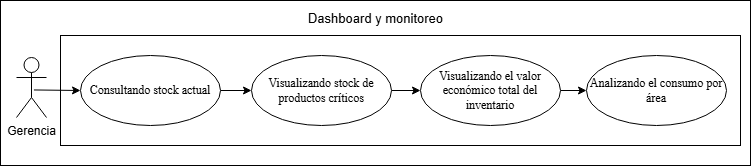

The diagram above was exported from draw.io. Its source (the exported page's mxGraphModel, read from the mxfile embedded in the PNG):
<mxGraphModel dx="1139" dy="671" grid="1" gridSize="10" guides="1" tooltips="1" connect="1" arrows="1" fold="1" page="1" pageScale="1" pageWidth="827" pageHeight="1169" math="0" shadow="0">
  <root>
    <mxCell id="0" />
    <mxCell id="1" parent="0" />
    <mxCell id="l4dW3OeBSzsSOoBTaWRz-96" parent="1" style="rounded=0;whiteSpace=wrap;html=1;" value="" vertex="1">
      <mxGeometry height="165" width="750" x="420" y="215" as="geometry" />
    </mxCell>
    <mxCell id="l4dW3OeBSzsSOoBTaWRz-97" parent="1" style="rounded=0;whiteSpace=wrap;html=1;" value="" vertex="1">
      <mxGeometry height="110" width="680" x="480" y="250" as="geometry" />
    </mxCell>
    <mxCell id="l4dW3OeBSzsSOoBTaWRz-114" edge="1" parent="1" source="l4dW3OeBSzsSOoBTaWRz-115" style="rounded=0;orthogonalLoop=1;jettySize=auto;html=1;entryX=0;entryY=0.5;entryDx=0;entryDy=0;exitX=0.581;exitY=0.541;exitDx=0;exitDy=0;exitPerimeter=0;" target="l4dW3OeBSzsSOoBTaWRz-85">
      <mxGeometry relative="1" as="geometry">
        <Array as="points" />
        <mxPoint x="225" y="739" as="sourcePoint" />
        <mxPoint x="329" y="744" as="targetPoint" />
      </mxGeometry>
    </mxCell>
    <mxCell id="l4dW3OeBSzsSOoBTaWRz-115" parent="1" style="shape=umlActor;verticalLabelPosition=bottom;verticalAlign=top;html=1;" value="Gerencia" vertex="1">
      <mxGeometry height="60" width="30" x="436" y="272" as="geometry" />
    </mxCell>
    <mxCell id="l4dW3OeBSzsSOoBTaWRz-84" edge="1" parent="1" source="l4dW3OeBSzsSOoBTaWRz-85" style="rounded=0;orthogonalLoop=1;jettySize=auto;html=1;exitX=1;exitY=0.5;exitDx=0;exitDy=0;entryX=0;entryY=0.5;entryDx=0;entryDy=0;" target="l4dW3OeBSzsSOoBTaWRz-91">
      <mxGeometry relative="1" as="geometry">
        <mxPoint x="711" y="306" as="targetPoint" />
      </mxGeometry>
    </mxCell>
    <mxCell id="l4dW3OeBSzsSOoBTaWRz-85" parent="1" style="ellipse;whiteSpace=wrap;html=1;" value="&lt;span style=&quot;font-family: &amp;quot;Times New Roman&amp;quot;, serif; white-space: pre-wrap; color: rgb(0, 0, 0);&quot;&gt;Consultando stock actual&lt;/span&gt;" vertex="1">
      <mxGeometry height="70" width="140" x="500" y="270" as="geometry" />
    </mxCell>
    <mxCell id="l4dW3OeBSzsSOoBTaWRz-86" parent="1" style="text;html=1;whiteSpace=wrap;align=center;verticalAlign=middle;rounded=0;" value="&lt;font style=&quot;font-size: 13px;&quot;&gt;Dashboard y monitoreo&lt;/font&gt;" vertex="1">
      <mxGeometry height="30" width="164.75" x="712.62" y="218" as="geometry" />
    </mxCell>
    <mxCell id="l4dW3OeBSzsSOoBTaWRz-94" edge="1" parent="1" source="l4dW3OeBSzsSOoBTaWRz-91" style="edgeStyle=orthogonalEdgeStyle;rounded=0;orthogonalLoop=1;jettySize=auto;html=1;" target="l4dW3OeBSzsSOoBTaWRz-92">
      <mxGeometry relative="1" as="geometry" />
    </mxCell>
    <mxCell id="l4dW3OeBSzsSOoBTaWRz-91" parent="1" style="ellipse;whiteSpace=wrap;html=1;" value="&lt;span style=&quot;font-family: &amp;quot;Times New Roman&amp;quot;, serif; white-space: pre-wrap; color: rgb(0, 0, 0);&quot;&gt;Visualizando stock de productos críticos&lt;/span&gt;" vertex="1">
      <mxGeometry height="70" width="140" x="671" y="270" as="geometry" />
    </mxCell>
    <mxCell id="QoV29EZfDaKxrHZqRlxD-1" edge="1" parent="1" source="l4dW3OeBSzsSOoBTaWRz-92" style="edgeStyle=orthogonalEdgeStyle;rounded=0;orthogonalLoop=1;jettySize=auto;html=1;entryX=0;entryY=0.5;entryDx=0;entryDy=0;defaultLabelBackgroundColor=page;" target="l4dW3OeBSzsSOoBTaWRz-93">
      <mxGeometry relative="1" as="geometry" />
    </mxCell>
    <mxCell id="l4dW3OeBSzsSOoBTaWRz-92" parent="1" style="ellipse;whiteSpace=wrap;html=1;" value="&lt;span style=&quot;font-family: &amp;quot;Times New Roman&amp;quot;, serif; white-space: pre-wrap; color: rgb(0, 0, 0);&quot;&gt;Visualizando el valor económico total del inventario&lt;/span&gt;" vertex="1">
      <mxGeometry height="70" width="140" x="840" y="270" as="geometry" />
    </mxCell>
    <mxCell id="l4dW3OeBSzsSOoBTaWRz-93" parent="1" style="ellipse;whiteSpace=wrap;html=1;" value="&lt;span style=&quot;font-family: &amp;quot;Times New Roman&amp;quot;, serif; white-space: pre-wrap; color: rgb(0, 0, 0);&quot;&gt;Analizando el consumo por área&lt;/span&gt;" vertex="1">
      <mxGeometry height="70" width="140" x="1006" y="270" as="geometry" />
    </mxCell>
  </root>
</mxGraphModel>